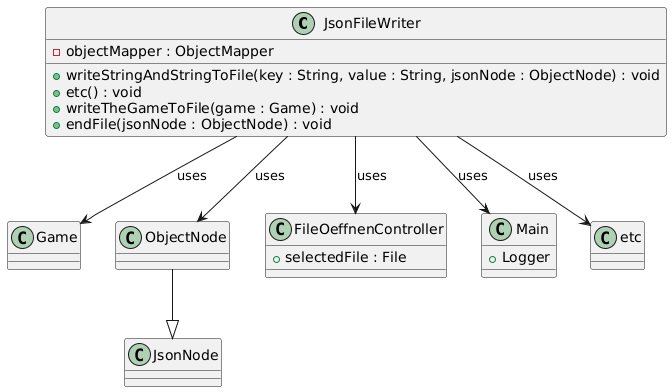

The diagram above was rendered by PlantUML. Its source (embedded in the PNG):
@startuml
' Classes
class JsonFileWriter {
  -objectMapper : ObjectMapper
  +writeStringAndStringToFile(key : String, value : String, jsonNode : ObjectNode) : void
  +etc() : void
  +writeTheGameToFile(game : Game) : void
  +endFile(jsonNode : ObjectNode) : void
}

class Game
class ObjectNode
class JsonNode
class FileOeffnenController {
  +selectedFile : File
}
class Main {
  +Logger
}
class etc

' Dependencies
JsonFileWriter --> ObjectNode : uses
JsonFileWriter --> Game : uses
JsonFileWriter --> FileOeffnenController : uses
JsonFileWriter --> Main : uses
JsonFileWriter --> etc : uses

' Inheritance
ObjectNode --|> JsonNode
@enduml